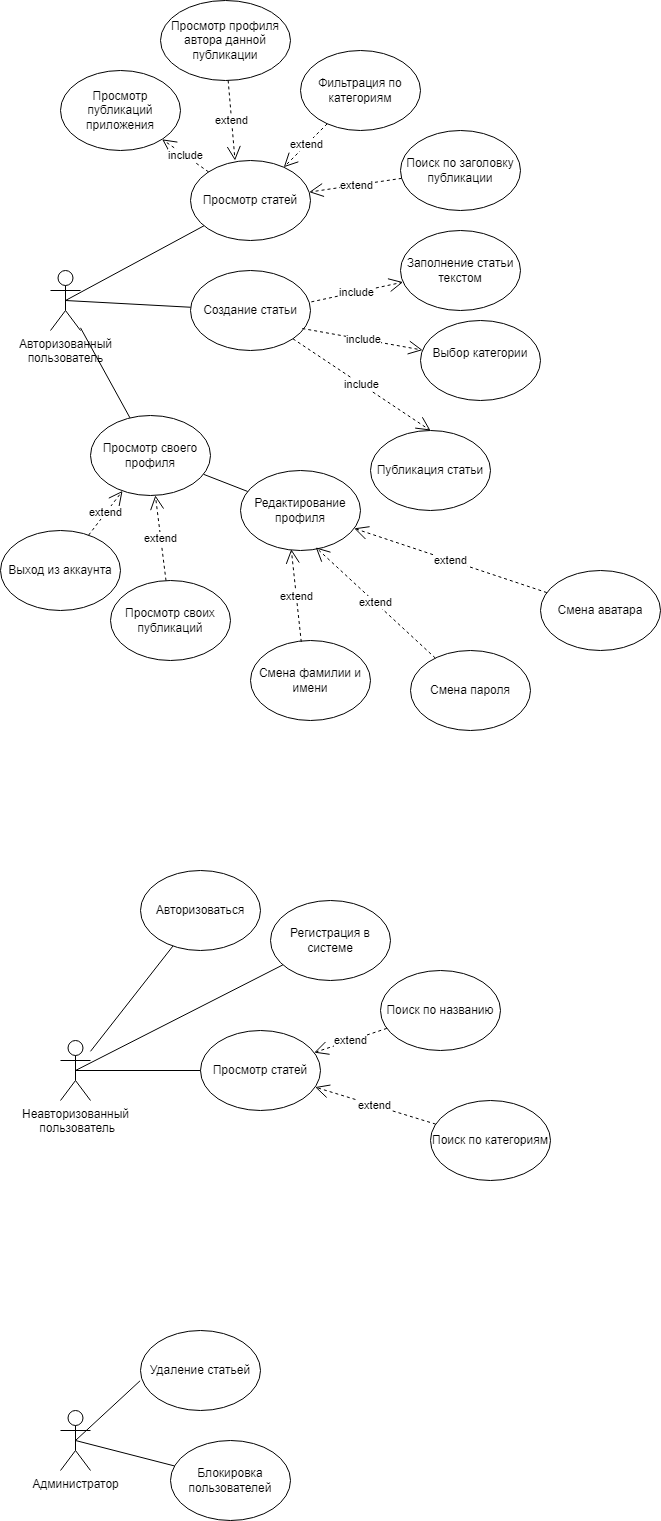

The diagram above was exported from draw.io. Its source (the exported page's mxGraphModel, read from the mxfile embedded in the PNG):
<mxGraphModel dx="944" dy="1540" grid="1" gridSize="10" guides="1" tooltips="1" connect="1" arrows="1" fold="1" page="1" pageScale="1" pageWidth="827" pageHeight="1169" math="0" shadow="0">
  <root>
    <mxCell id="0" />
    <mxCell id="1" parent="0" />
    <mxCell id="Xtmyt_zyF3DtYpXmK8gg-5" value="Авторизованный&lt;br&gt;пользователь&lt;div&gt;&lt;br&gt;&lt;/div&gt;" style="shape=umlActor;verticalLabelPosition=bottom;verticalAlign=top;html=1;outlineConnect=0;" parent="1" vertex="1">
      <mxGeometry x="80" y="360" width="30" height="60" as="geometry" />
    </mxCell>
    <mxCell id="Xtmyt_zyF3DtYpXmK8gg-9" value="Создание статьи" style="ellipse;whiteSpace=wrap;html=1;" parent="1" vertex="1">
      <mxGeometry x="220" y="360" width="120" height="80" as="geometry" />
    </mxCell>
    <mxCell id="Xtmyt_zyF3DtYpXmK8gg-10" value="Выбор категории&lt;div&gt;&lt;br&gt;&lt;/div&gt;" style="ellipse;whiteSpace=wrap;html=1;" parent="1" vertex="1">
      <mxGeometry x="450" y="410" width="120" height="80" as="geometry" />
    </mxCell>
    <mxCell id="Xtmyt_zyF3DtYpXmK8gg-11" value="Заполнение статьи&lt;br&gt;текстом" style="ellipse;whiteSpace=wrap;html=1;" parent="1" vertex="1">
      <mxGeometry x="430" y="320" width="120" height="80" as="geometry" />
    </mxCell>
    <mxCell id="Xtmyt_zyF3DtYpXmK8gg-14" value="include" style="endArrow=open;endSize=12;dashed=1;html=1;rounded=0;exitX=0.932;exitY=0.725;exitDx=0;exitDy=0;exitPerimeter=0;" parent="1" source="Xtmyt_zyF3DtYpXmK8gg-9" target="Xtmyt_zyF3DtYpXmK8gg-10" edge="1">
      <mxGeometry width="160" relative="1" as="geometry">
        <mxPoint x="350" y="420" as="sourcePoint" />
        <mxPoint x="510" y="420" as="targetPoint" />
      </mxGeometry>
    </mxCell>
    <mxCell id="Xtmyt_zyF3DtYpXmK8gg-15" value="include" style="endArrow=open;endSize=12;dashed=1;html=1;rounded=0;exitX=1.007;exitY=0.392;exitDx=0;exitDy=0;exitPerimeter=0;" parent="1" source="Xtmyt_zyF3DtYpXmK8gg-9" target="Xtmyt_zyF3DtYpXmK8gg-11" edge="1">
      <mxGeometry width="160" relative="1" as="geometry">
        <mxPoint x="365" y="365.5" as="sourcePoint" />
        <mxPoint x="434" y="434.5" as="targetPoint" />
      </mxGeometry>
    </mxCell>
    <mxCell id="Xtmyt_zyF3DtYpXmK8gg-16" value="Публикация статьи" style="ellipse;whiteSpace=wrap;html=1;" parent="1" vertex="1">
      <mxGeometry x="400" y="520" width="120" height="80" as="geometry" />
    </mxCell>
    <mxCell id="Xtmyt_zyF3DtYpXmK8gg-17" value="include" style="endArrow=open;endSize=12;dashed=1;html=1;rounded=0;entryX=0.5;entryY=0;entryDx=0;entryDy=0;" parent="1" source="Xtmyt_zyF3DtYpXmK8gg-9" target="Xtmyt_zyF3DtYpXmK8gg-16" edge="1">
      <mxGeometry width="160" relative="1" as="geometry">
        <mxPoint x="254" y="460" as="sourcePoint" />
        <mxPoint x="323" y="529" as="targetPoint" />
      </mxGeometry>
    </mxCell>
    <mxCell id="Xtmyt_zyF3DtYpXmK8gg-20" value="" style="endArrow=none;html=1;rounded=0;exitX=0.5;exitY=0.5;exitDx=0;exitDy=0;exitPerimeter=0;" parent="1" source="Xtmyt_zyF3DtYpXmK8gg-5" target="Xtmyt_zyF3DtYpXmK8gg-9" edge="1">
      <mxGeometry width="50" height="50" relative="1" as="geometry">
        <mxPoint x="410" y="330" as="sourcePoint" />
        <mxPoint x="460" y="280" as="targetPoint" />
      </mxGeometry>
    </mxCell>
    <mxCell id="Xtmyt_zyF3DtYpXmK8gg-22" value="Просмотр статей" style="ellipse;whiteSpace=wrap;html=1;" parent="1" vertex="1">
      <mxGeometry x="220" y="250" width="120" height="80" as="geometry" />
    </mxCell>
    <mxCell id="Xtmyt_zyF3DtYpXmK8gg-23" value="" style="endArrow=none;html=1;rounded=0;exitX=0.5;exitY=0.5;exitDx=0;exitDy=0;exitPerimeter=0;" parent="1" source="Xtmyt_zyF3DtYpXmK8gg-5" target="Xtmyt_zyF3DtYpXmK8gg-22" edge="1">
      <mxGeometry width="50" height="50" relative="1" as="geometry">
        <mxPoint x="390" y="430" as="sourcePoint" />
        <mxPoint x="440" y="380" as="targetPoint" />
      </mxGeometry>
    </mxCell>
    <mxCell id="Xtmyt_zyF3DtYpXmK8gg-24" value="Фильтрация по категориям" style="ellipse;whiteSpace=wrap;html=1;" parent="1" vertex="1">
      <mxGeometry x="330" y="140" width="120" height="80" as="geometry" />
    </mxCell>
    <mxCell id="Xtmyt_zyF3DtYpXmK8gg-25" value="extend" style="endArrow=open;endSize=12;dashed=1;html=1;rounded=0;" parent="1" source="Xtmyt_zyF3DtYpXmK8gg-24" target="Xtmyt_zyF3DtYpXmK8gg-22" edge="1">
      <mxGeometry width="160" relative="1" as="geometry">
        <mxPoint x="330" y="190" as="sourcePoint" />
        <mxPoint x="490" y="190" as="targetPoint" />
      </mxGeometry>
    </mxCell>
    <mxCell id="Xtmyt_zyF3DtYpXmK8gg-27" value="Поиск по заголовку публикации" style="ellipse;whiteSpace=wrap;html=1;" parent="1" vertex="1">
      <mxGeometry x="430" y="220" width="120" height="80" as="geometry" />
    </mxCell>
    <mxCell id="Xtmyt_zyF3DtYpXmK8gg-28" value="extend" style="endArrow=open;endSize=12;dashed=1;html=1;rounded=0;" parent="1" source="Xtmyt_zyF3DtYpXmK8gg-27" target="Xtmyt_zyF3DtYpXmK8gg-22" edge="1">
      <mxGeometry width="160" relative="1" as="geometry">
        <mxPoint x="374" y="186" as="sourcePoint" />
        <mxPoint x="316" y="264" as="targetPoint" />
      </mxGeometry>
    </mxCell>
    <mxCell id="Xtmyt_zyF3DtYpXmK8gg-29" value="Редактирование профиля" style="ellipse;whiteSpace=wrap;html=1;" parent="1" vertex="1">
      <mxGeometry x="270" y="560" width="120" height="80" as="geometry" />
    </mxCell>
    <mxCell id="Xtmyt_zyF3DtYpXmK8gg-30" value="" style="endArrow=none;html=1;rounded=0;" parent="1" source="RvXLnFnUyh8eccarcsDj-4" target="Xtmyt_zyF3DtYpXmK8gg-29" edge="1">
      <mxGeometry width="50" height="50" relative="1" as="geometry">
        <mxPoint x="105" y="400" as="sourcePoint" />
        <mxPoint x="248" y="438" as="targetPoint" />
      </mxGeometry>
    </mxCell>
    <mxCell id="Xtmyt_zyF3DtYpXmK8gg-31" value="Смена аватара" style="ellipse;whiteSpace=wrap;html=1;" parent="1" vertex="1">
      <mxGeometry x="570" y="660" width="120" height="80" as="geometry" />
    </mxCell>
    <mxCell id="Xtmyt_zyF3DtYpXmK8gg-32" value="extend" style="endArrow=open;endSize=12;dashed=1;html=1;rounded=0;" parent="1" source="Xtmyt_zyF3DtYpXmK8gg-31" target="Xtmyt_zyF3DtYpXmK8gg-29" edge="1">
      <mxGeometry width="160" relative="1" as="geometry">
        <mxPoint x="368" y="660" as="sourcePoint" />
        <mxPoint x="260" y="690" as="targetPoint" />
      </mxGeometry>
    </mxCell>
    <mxCell id="Xtmyt_zyF3DtYpXmK8gg-33" value="Смена фамилии и имени" style="ellipse;whiteSpace=wrap;html=1;" parent="1" vertex="1">
      <mxGeometry x="280" y="730" width="120" height="80" as="geometry" />
    </mxCell>
    <mxCell id="Xtmyt_zyF3DtYpXmK8gg-35" value="extend" style="endArrow=open;endSize=12;dashed=1;html=1;rounded=0;entryX=0.423;entryY=0.984;entryDx=0;entryDy=0;exitX=0.423;exitY=0.017;exitDx=0;exitDy=0;exitPerimeter=0;entryPerimeter=0;" parent="1" source="Xtmyt_zyF3DtYpXmK8gg-33" target="Xtmyt_zyF3DtYpXmK8gg-29" edge="1">
      <mxGeometry width="160" relative="1" as="geometry">
        <mxPoint x="190" y="732" as="sourcePoint" />
        <mxPoint x="203" y="630" as="targetPoint" />
      </mxGeometry>
    </mxCell>
    <mxCell id="Xtmyt_zyF3DtYpXmK8gg-36" value="Смена пароля" style="ellipse;whiteSpace=wrap;html=1;" parent="1" vertex="1">
      <mxGeometry x="440" y="740" width="120" height="80" as="geometry" />
    </mxCell>
    <mxCell id="Xtmyt_zyF3DtYpXmK8gg-37" value="extend" style="endArrow=open;endSize=12;dashed=1;html=1;rounded=0;entryX=0.627;entryY=0.961;entryDx=0;entryDy=0;entryPerimeter=0;" parent="1" source="Xtmyt_zyF3DtYpXmK8gg-36" target="Xtmyt_zyF3DtYpXmK8gg-29" edge="1">
      <mxGeometry width="160" relative="1" as="geometry">
        <mxPoint x="260" y="710" as="sourcePoint" />
        <mxPoint x="220" y="608" as="targetPoint" />
      </mxGeometry>
    </mxCell>
    <mxCell id="Xtmyt_zyF3DtYpXmK8gg-40" value="Неавторизованный&lt;br&gt;&amp;nbsp;пользователь" style="shape=umlActor;verticalLabelPosition=bottom;verticalAlign=top;html=1;outlineConnect=0;" parent="1" vertex="1">
      <mxGeometry x="90" y="1130" width="30" height="60" as="geometry" />
    </mxCell>
    <mxCell id="Xtmyt_zyF3DtYpXmK8gg-41" value="Регистрация в системе" style="ellipse;whiteSpace=wrap;html=1;" parent="1" vertex="1">
      <mxGeometry x="300" y="990" width="120" height="80" as="geometry" />
    </mxCell>
    <mxCell id="Xtmyt_zyF3DtYpXmK8gg-44" value="" style="endArrow=none;html=1;rounded=0;exitX=0.5;exitY=0.5;exitDx=0;exitDy=0;exitPerimeter=0;" parent="1" source="Xtmyt_zyF3DtYpXmK8gg-40" target="Xtmyt_zyF3DtYpXmK8gg-41" edge="1">
      <mxGeometry width="50" height="50" relative="1" as="geometry">
        <mxPoint x="272" y="1230" as="sourcePoint" />
        <mxPoint x="348" y="1200" as="targetPoint" />
      </mxGeometry>
    </mxCell>
    <mxCell id="Xtmyt_zyF3DtYpXmK8gg-47" value="Просмотр статей" style="ellipse;whiteSpace=wrap;html=1;" parent="1" vertex="1">
      <mxGeometry x="230" y="1120" width="120" height="80" as="geometry" />
    </mxCell>
    <mxCell id="Xtmyt_zyF3DtYpXmK8gg-48" value="" style="endArrow=none;html=1;rounded=0;exitX=0.5;exitY=0.5;exitDx=0;exitDy=0;exitPerimeter=0;" parent="1" source="Xtmyt_zyF3DtYpXmK8gg-40" target="Xtmyt_zyF3DtYpXmK8gg-47" edge="1">
      <mxGeometry width="50" height="50" relative="1" as="geometry">
        <mxPoint x="30" y="1440" as="sourcePoint" />
        <mxPoint x="375" y="1430" as="targetPoint" />
      </mxGeometry>
    </mxCell>
    <mxCell id="Xtmyt_zyF3DtYpXmK8gg-49" value="Поиск по категориям" style="ellipse;whiteSpace=wrap;html=1;" parent="1" vertex="1">
      <mxGeometry x="460" y="1190" width="120" height="80" as="geometry" />
    </mxCell>
    <mxCell id="Xtmyt_zyF3DtYpXmK8gg-50" value="extend" style="endArrow=open;endSize=12;dashed=1;html=1;rounded=0;" parent="1" source="Xtmyt_zyF3DtYpXmK8gg-49" target="Xtmyt_zyF3DtYpXmK8gg-47" edge="1">
      <mxGeometry width="160" relative="1" as="geometry">
        <mxPoint x="265" y="1240" as="sourcePoint" />
        <mxPoint x="425" y="1240" as="targetPoint" />
      </mxGeometry>
    </mxCell>
    <mxCell id="Xtmyt_zyF3DtYpXmK8gg-51" value="Поиск по названию" style="ellipse;whiteSpace=wrap;html=1;" parent="1" vertex="1">
      <mxGeometry x="410" y="1060" width="120" height="80" as="geometry" />
    </mxCell>
    <mxCell id="Xtmyt_zyF3DtYpXmK8gg-52" value="extend" style="endArrow=open;endSize=12;dashed=1;html=1;rounded=0;" parent="1" source="Xtmyt_zyF3DtYpXmK8gg-51" target="Xtmyt_zyF3DtYpXmK8gg-47" edge="1">
      <mxGeometry width="160" relative="1" as="geometry">
        <mxPoint x="309" y="1236" as="sourcePoint" />
        <mxPoint x="251" y="1314" as="targetPoint" />
      </mxGeometry>
    </mxCell>
    <mxCell id="Xtmyt_zyF3DtYpXmK8gg-53" value="Администратор" style="shape=umlActor;verticalLabelPosition=bottom;verticalAlign=top;html=1;outlineConnect=0;" parent="1" vertex="1">
      <mxGeometry x="90" y="1500" width="30" height="60" as="geometry" />
    </mxCell>
    <mxCell id="Xtmyt_zyF3DtYpXmK8gg-54" value="" style="endArrow=none;html=1;rounded=0;exitX=0.5;exitY=0.5;exitDx=0;exitDy=0;exitPerimeter=0;entryX=-0.003;entryY=0.628;entryDx=0;entryDy=0;entryPerimeter=0;" parent="1" source="Xtmyt_zyF3DtYpXmK8gg-53" target="Xtmyt_zyF3DtYpXmK8gg-55" edge="1">
      <mxGeometry width="50" height="50" relative="1" as="geometry">
        <mxPoint x="275" y="1480" as="sourcePoint" />
        <mxPoint x="200" y="1460" as="targetPoint" />
      </mxGeometry>
    </mxCell>
    <mxCell id="Xtmyt_zyF3DtYpXmK8gg-55" value="Удаление статьей" style="ellipse;whiteSpace=wrap;html=1;" parent="1" vertex="1">
      <mxGeometry x="170" y="1420" width="120" height="80" as="geometry" />
    </mxCell>
    <mxCell id="Xtmyt_zyF3DtYpXmK8gg-56" value="Блокировка пользователей" style="ellipse;whiteSpace=wrap;html=1;" parent="1" vertex="1">
      <mxGeometry x="200" y="1530" width="120" height="80" as="geometry" />
    </mxCell>
    <mxCell id="Xtmyt_zyF3DtYpXmK8gg-57" value="" style="endArrow=none;html=1;rounded=0;exitX=0.5;exitY=0.5;exitDx=0;exitDy=0;exitPerimeter=0;" parent="1" source="Xtmyt_zyF3DtYpXmK8gg-53" target="Xtmyt_zyF3DtYpXmK8gg-56" edge="1">
      <mxGeometry width="50" height="50" relative="1" as="geometry">
        <mxPoint x="310" y="1690" as="sourcePoint" />
        <mxPoint x="360" y="1640" as="targetPoint" />
      </mxGeometry>
    </mxCell>
    <mxCell id="RvXLnFnUyh8eccarcsDj-1" value="Просмотр профиля автора данной публикации" style="ellipse;whiteSpace=wrap;html=1;" parent="1" vertex="1">
      <mxGeometry x="190" y="90" width="130" height="80" as="geometry" />
    </mxCell>
    <mxCell id="RvXLnFnUyh8eccarcsDj-3" value="extend" style="endArrow=open;endSize=12;dashed=1;html=1;rounded=0;entryX=0.371;entryY=0;entryDx=0;entryDy=0;entryPerimeter=0;" parent="1" source="RvXLnFnUyh8eccarcsDj-1" target="Xtmyt_zyF3DtYpXmK8gg-22" edge="1">
      <mxGeometry width="160" relative="1" as="geometry">
        <mxPoint x="367" y="223" as="sourcePoint" />
        <mxPoint x="323" y="267" as="targetPoint" />
      </mxGeometry>
    </mxCell>
    <mxCell id="RvXLnFnUyh8eccarcsDj-4" value="Просмотр своего профиля" style="ellipse;whiteSpace=wrap;html=1;" parent="1" vertex="1">
      <mxGeometry x="120" y="505" width="120" height="80" as="geometry" />
    </mxCell>
    <mxCell id="RvXLnFnUyh8eccarcsDj-5" value="" style="endArrow=none;html=1;rounded=0;" parent="1" source="Xtmyt_zyF3DtYpXmK8gg-5" target="RvXLnFnUyh8eccarcsDj-4" edge="1">
      <mxGeometry width="50" height="50" relative="1" as="geometry">
        <mxPoint y="482" as="sourcePoint" />
        <mxPoint x="190" y="640" as="targetPoint" />
      </mxGeometry>
    </mxCell>
    <mxCell id="RvXLnFnUyh8eccarcsDj-6" value="Выход из аккаунта" style="ellipse;whiteSpace=wrap;html=1;" parent="1" vertex="1">
      <mxGeometry x="30" y="620" width="120" height="80" as="geometry" />
    </mxCell>
    <mxCell id="RvXLnFnUyh8eccarcsDj-8" value="extend" style="endArrow=open;endSize=12;dashed=1;html=1;rounded=0;" parent="1" source="RvXLnFnUyh8eccarcsDj-6" target="RvXLnFnUyh8eccarcsDj-4" edge="1">
      <mxGeometry width="160" relative="1" as="geometry">
        <mxPoint x="211" y="691" as="sourcePoint" />
        <mxPoint x="298" y="638" as="targetPoint" />
      </mxGeometry>
    </mxCell>
    <mxCell id="RvXLnFnUyh8eccarcsDj-9" value="Просмотр своих публикаций" style="ellipse;whiteSpace=wrap;html=1;" parent="1" vertex="1">
      <mxGeometry x="140" y="670" width="120" height="80" as="geometry" />
    </mxCell>
    <mxCell id="RvXLnFnUyh8eccarcsDj-10" value="extend" style="endArrow=open;endSize=12;dashed=1;html=1;rounded=0;" parent="1" source="RvXLnFnUyh8eccarcsDj-9" target="RvXLnFnUyh8eccarcsDj-4" edge="1">
      <mxGeometry width="160" relative="1" as="geometry">
        <mxPoint x="124" y="653" as="sourcePoint" />
        <mxPoint x="166" y="592" as="targetPoint" />
      </mxGeometry>
    </mxCell>
    <mxCell id="9vSzs7skY2OnQ9i87cZm-1" value="Просмотр публикаций приложения" style="ellipse;whiteSpace=wrap;html=1;" parent="1" vertex="1">
      <mxGeometry x="90" y="160" width="120" height="80" as="geometry" />
    </mxCell>
    <mxCell id="9vSzs7skY2OnQ9i87cZm-2" value="include" style="endArrow=open;endSize=12;dashed=1;html=1;rounded=0;" parent="1" source="Xtmyt_zyF3DtYpXmK8gg-22" target="9vSzs7skY2OnQ9i87cZm-1" edge="1">
      <mxGeometry width="160" relative="1" as="geometry">
        <mxPoint x="351" y="401" as="sourcePoint" />
        <mxPoint x="443" y="382" as="targetPoint" />
      </mxGeometry>
    </mxCell>
    <mxCell id="9vSzs7skY2OnQ9i87cZm-3" value="Авторизоваться" style="ellipse;whiteSpace=wrap;html=1;" parent="1" vertex="1">
      <mxGeometry x="170" y="960" width="120" height="80" as="geometry" />
    </mxCell>
    <mxCell id="9vSzs7skY2OnQ9i87cZm-4" value="" style="endArrow=none;html=1;rounded=0;" parent="1" source="Xtmyt_zyF3DtYpXmK8gg-40" target="9vSzs7skY2OnQ9i87cZm-3" edge="1">
      <mxGeometry width="50" height="50" relative="1" as="geometry">
        <mxPoint x="115" y="1170" as="sourcePoint" />
        <mxPoint x="260" y="1060" as="targetPoint" />
      </mxGeometry>
    </mxCell>
  </root>
</mxGraphModel>